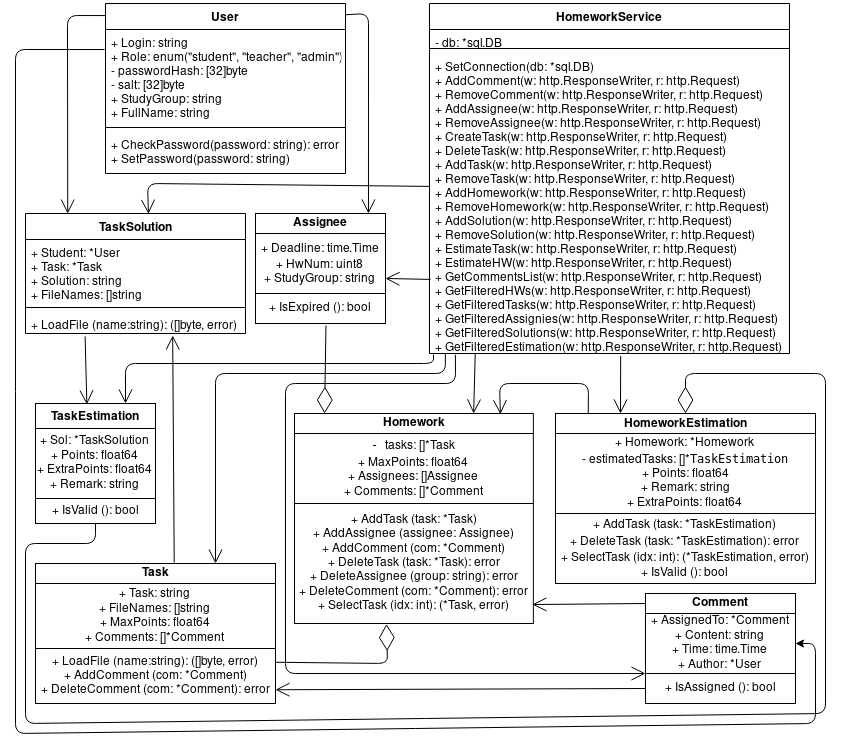

The diagram above was exported from draw.io. Its source (the exported page's mxGraphModel, read from the mxfile embedded in the PNG):
<mxGraphModel dx="2249" dy="742" grid="1" gridSize="10" guides="1" tooltips="1" connect="1" arrows="1" fold="1" page="1" pageScale="1" pageWidth="827" pageHeight="1169" math="0" shadow="0">
  <root>
    <mxCell id="0" />
    <mxCell id="1" parent="0" />
    <mxCell id="7f4O0s0GpCPna5z4eG79-1" value="" style="group" parent="1" vertex="1" connectable="0">
      <mxGeometry x="279" y="450" width="270" height="210" as="geometry" />
    </mxCell>
    <mxCell id="7f4O0s0GpCPna5z4eG79-2" value="&lt;b&gt;Homework&lt;/b&gt;" style="rounded=0;whiteSpace=wrap;html=1;" parent="7f4O0s0GpCPna5z4eG79-1" vertex="1">
      <mxGeometry width="238.84615384615384" height="20" as="geometry" />
    </mxCell>
    <mxCell id="7f4O0s0GpCPna5z4eG79-3" value="&lt;div&gt;&lt;code&gt;&lt;span class=&quot;comment&quot;&gt;&lt;font&gt;- &lt;/font&gt;&lt;font style=&quot;font-family: &amp;#34;helvetica&amp;#34;&quot; face=&quot;Helvetica&quot;&gt;tasks: []*&lt;/font&gt;&lt;/span&gt;&lt;/code&gt;&lt;code style=&quot;font-family: &amp;#34;helvetica&amp;#34;&quot;&gt;&lt;span class=&quot;comment&quot;&gt;&lt;font face=&quot;Helvetica&quot;&gt;Task&lt;/font&gt;&lt;/span&gt;&lt;/code&gt;&lt;/div&gt;&lt;div&gt;&lt;code&gt;&lt;span class=&quot;comment&quot;&gt;&lt;font face=&quot;Helvetica&quot;&gt;+ MaxPoints: float64&lt;br&gt;&lt;/font&gt;&lt;/span&gt;&lt;/code&gt;&lt;/div&gt;&lt;div&gt;+ Assignees: []Assignee&lt;/div&gt;&lt;div&gt;+ Comments: []*Comment&lt;br&gt;&lt;code&gt;&lt;/code&gt;&lt;/div&gt;" style="rounded=0;whiteSpace=wrap;html=1;align=center;verticalAlign=middle;" parent="7f4O0s0GpCPna5z4eG79-1" vertex="1">
      <mxGeometry y="20" width="238.84615384615384" height="70" as="geometry" />
    </mxCell>
    <mxCell id="7f4O0s0GpCPna5z4eG79-4" value="&lt;div&gt;&lt;span&gt;+ AddTask (task: *Task)&lt;/span&gt;&lt;/div&gt;&lt;div&gt;+ AddAssignee (assignee: Assignee)&lt;br&gt;&lt;/div&gt;&lt;div&gt;+ AddComment (com: *Comment)&lt;/div&gt;&lt;div&gt;+ DeleteTask (task: *Task): error&lt;/div&gt;&lt;div&gt;+ DeleteAssignee (group: string): error&lt;/div&gt;&lt;div&gt;+ DeleteComment (com: *Comment): error&lt;/div&gt;&lt;div&gt;+ SelectTask (idx: int): (*Task, error)&lt;br&gt;&lt;/div&gt;" style="rounded=0;whiteSpace=wrap;html=1;" parent="7f4O0s0GpCPna5z4eG79-1" vertex="1">
      <mxGeometry y="90" width="238.84615384615384" height="120" as="geometry" />
    </mxCell>
    <mxCell id="7f4O0s0GpCPna5z4eG79-5" value="" style="group" parent="1" vertex="1" connectable="0">
      <mxGeometry x="20" y="600" width="240" height="140" as="geometry" />
    </mxCell>
    <mxCell id="7f4O0s0GpCPna5z4eG79-6" value="&lt;b&gt;Task&lt;/b&gt;" style="rounded=0;whiteSpace=wrap;html=1;" parent="7f4O0s0GpCPna5z4eG79-5" vertex="1">
      <mxGeometry width="240" height="20" as="geometry" />
    </mxCell>
    <mxCell id="7f4O0s0GpCPna5z4eG79-7" value="&lt;div&gt;+ Task: string&lt;/div&gt;&lt;div&gt;+ FileNames: []string&lt;br&gt;&lt;/div&gt;&lt;div&gt;+ MaxPoints: float64&lt;br&gt;&lt;/div&gt;&lt;div&gt;+ Comments: []*Comment &lt;br&gt;&lt;/div&gt;" style="rounded=0;whiteSpace=wrap;html=1;" parent="7f4O0s0GpCPna5z4eG79-5" vertex="1">
      <mxGeometry y="20" width="240" height="65" as="geometry" />
    </mxCell>
    <mxCell id="7f4O0s0GpCPna5z4eG79-8" value="&lt;div&gt;+ LoadFile (name:string): ([]byte, error)&lt;/div&gt;&lt;div&gt;+ AddComment (com: *Comment)&lt;/div&gt;&lt;div&gt;+ DeleteComment (com: *Comment): error&lt;/div&gt;" style="rounded=0;whiteSpace=wrap;html=1;" parent="7f4O0s0GpCPna5z4eG79-5" vertex="1">
      <mxGeometry y="85" width="240" height="55" as="geometry" />
    </mxCell>
    <mxCell id="7f4O0s0GpCPna5z4eG79-9" value="" style="group;fontFamily=Helvetica;" parent="1" vertex="1" connectable="0">
      <mxGeometry x="240" y="250" width="130" height="110" as="geometry" />
    </mxCell>
    <mxCell id="7f4O0s0GpCPna5z4eG79-10" value="&lt;b&gt;Assignee&lt;/b&gt;" style="rounded=0;whiteSpace=wrap;html=1;" parent="7f4O0s0GpCPna5z4eG79-9" vertex="1">
      <mxGeometry width="130" height="20" as="geometry" />
    </mxCell>
    <mxCell id="7f4O0s0GpCPna5z4eG79-11" value="&lt;div&gt;&lt;code&gt;&lt;span class=&quot;comment&quot;&gt;&lt;font face=&quot;Helvetica&quot;&gt;+ Deadline: time.Time&lt;br&gt;&lt;/font&gt;&lt;/span&gt;&lt;/code&gt;&lt;/div&gt;&lt;div&gt;&lt;div&gt;&lt;code&gt;&lt;span class=&quot;comment&quot;&gt;&lt;font face=&quot;Helvetica&quot;&gt;+ HwNum: uint8&lt;/font&gt;&lt;/span&gt;&lt;/code&gt;&lt;/div&gt;&lt;code&gt;&lt;font face=&quot;Helvetica&quot;&gt;&lt;span class=&quot;comment&quot;&gt;&lt;/span&gt;&lt;/font&gt;&lt;/code&gt;&lt;/div&gt;&lt;div&gt;+ StudyGroup: string&lt;/div&gt;" style="rounded=0;whiteSpace=wrap;html=1;" parent="7f4O0s0GpCPna5z4eG79-9" vertex="1">
      <mxGeometry y="20" width="130" height="60" as="geometry" />
    </mxCell>
    <mxCell id="7f4O0s0GpCPna5z4eG79-12" value="&lt;div&gt;+ IsExpired (): bool&lt;/div&gt;" style="rounded=0;whiteSpace=wrap;html=1;" parent="7f4O0s0GpCPna5z4eG79-9" vertex="1">
      <mxGeometry y="80" width="130" height="30" as="geometry" />
    </mxCell>
    <mxCell id="7f4O0s0GpCPna5z4eG79-36" value="HomeworkService" style="swimlane;fontStyle=1;align=center;verticalAlign=top;childLayout=stackLayout;horizontal=1;startSize=26;horizontalStack=0;resizeParent=1;resizeParentMax=0;resizeLast=0;collapsible=1;marginBottom=0;" parent="1" vertex="1">
      <mxGeometry x="414" y="40" width="360" height="350" as="geometry" />
    </mxCell>
    <mxCell id="7f4O0s0GpCPna5z4eG79-37" value="- db: *sql.DB" style="text;strokeColor=none;fillColor=none;align=left;verticalAlign=top;spacingLeft=4;spacingRight=4;overflow=hidden;rotatable=0;points=[[0,0.5],[1,0.5]];portConstraint=eastwest;" parent="7f4O0s0GpCPna5z4eG79-36" vertex="1">
      <mxGeometry y="26" width="360" height="14" as="geometry" />
    </mxCell>
    <mxCell id="7f4O0s0GpCPna5z4eG79-38" value="" style="line;strokeWidth=1;fillColor=none;align=left;verticalAlign=middle;spacingTop=-1;spacingLeft=3;spacingRight=3;rotatable=0;labelPosition=right;points=[];portConstraint=eastwest;" parent="7f4O0s0GpCPna5z4eG79-36" vertex="1">
      <mxGeometry y="40" width="360" height="10" as="geometry" />
    </mxCell>
    <mxCell id="7f4O0s0GpCPna5z4eG79-39" value="+ SetConnection(db: *sql.DB)&#10;+ AddComment(w: http.ResponseWriter, r: http.Request)&#10;+ RemoveComment(w: http.ResponseWriter, r: http.Request)&#10;+ AddAssignee(w: http.ResponseWriter, r: http.Request)&#10;+ RemoveAssignee(w: http.ResponseWriter, r: http.Request)&#10;+ CreateTask(w: http.ResponseWriter, r: http.Request)&#10;+ DeleteTask(w: http.ResponseWriter, r: http.Request)&#10;+ AddTask(w: http.ResponseWriter, r: http.Request)&#10;+ RemoveTask(w: http.ResponseWriter, r: http.Request)&#10;+ AddHomework(w: http.ResponseWriter, r: http.Request)&#10;+ RemoveHomework(w: http.ResponseWriter, r: http.Request)&#10;+ AddSolution(w: http.ResponseWriter, r: http.Request)&#10;+ RemoveSolution(w: http.ResponseWriter, r: http.Request)&#10;+ EstimateTask(w: http.ResponseWriter, r: http.Request)&#10;+ EstimateHW(w: http.ResponseWriter, r: http.Request)&#10;+ GetCommentsList(w: http.ResponseWriter, r: http.Request)&#10;+ GetFilteredHWs(w: http.ResponseWriter, r: http.Request)&#10;+ GetFilteredTasks(w: http.ResponseWriter, r: http.Request)&#10;+ GetFilteredAssignies(w: http.ResponseWriter, r: http.Request)&#10;+ GetFilteredSolutions(w: http.ResponseWriter, r: http.Request)&#10;+ GetFilteredEstimation(w: http.ResponseWriter, r: http.Request)&#10;&#10;&#10;" style="text;strokeColor=none;fillColor=none;align=left;verticalAlign=top;spacingLeft=4;spacingRight=4;overflow=hidden;rotatable=0;points=[[0,0.5],[1,0.5]];portConstraint=eastwest;" parent="7f4O0s0GpCPna5z4eG79-36" vertex="1">
      <mxGeometry y="50" width="360" height="300" as="geometry" />
    </mxCell>
    <mxCell id="7f4O0s0GpCPna5z4eG79-44" value="User" style="swimlane;fontStyle=1;align=center;verticalAlign=top;childLayout=stackLayout;horizontal=1;startSize=26;horizontalStack=0;resizeParent=1;resizeParentMax=0;resizeLast=0;collapsible=1;marginBottom=0;" parent="1" vertex="1">
      <mxGeometry x="90" y="40" width="240" height="170" as="geometry" />
    </mxCell>
    <mxCell id="7f4O0s0GpCPna5z4eG79-45" value="+ Login: string&#10;+ Role: enum(&quot;student&quot;, &quot;teacher&quot;, &quot;admin&quot;)&#10;- passwordHash: [32]byte&#10;- salt: [32]byte&#10;+ StudyGroup: string&#10;+ FullName: string&#10;" style="text;strokeColor=none;fillColor=none;align=left;verticalAlign=top;spacingLeft=4;spacingRight=4;overflow=hidden;rotatable=0;points=[[0,0.5],[1,0.5]];portConstraint=eastwest;" parent="7f4O0s0GpCPna5z4eG79-44" vertex="1">
      <mxGeometry y="26" width="240" height="94" as="geometry" />
    </mxCell>
    <mxCell id="7f4O0s0GpCPna5z4eG79-46" value="" style="line;strokeWidth=1;fillColor=none;align=left;verticalAlign=middle;spacingTop=-1;spacingLeft=3;spacingRight=3;rotatable=0;labelPosition=right;points=[];portConstraint=eastwest;" parent="7f4O0s0GpCPna5z4eG79-44" vertex="1">
      <mxGeometry y="120" width="240" height="8" as="geometry" />
    </mxCell>
    <mxCell id="7f4O0s0GpCPna5z4eG79-47" value="+ CheckPassword(password: string): error&#10;+ SetPassword(password: string)" style="text;strokeColor=none;fillColor=none;align=left;verticalAlign=top;spacingLeft=4;spacingRight=4;overflow=hidden;rotatable=0;points=[[0,0.5],[1,0.5]];portConstraint=eastwest;" parent="7f4O0s0GpCPna5z4eG79-44" vertex="1">
      <mxGeometry y="128" width="240" height="42" as="geometry" />
    </mxCell>
    <mxCell id="7f4O0s0GpCPna5z4eG79-13" value="" style="group" parent="1" vertex="1" connectable="0">
      <mxGeometry x="630" y="650" width="150" height="90" as="geometry" />
    </mxCell>
    <mxCell id="7f4O0s0GpCPna5z4eG79-15" value="&lt;div&gt;+ AssignedTo: *Comment&lt;br&gt;&lt;/div&gt;&lt;div&gt;+ Content: string&lt;/div&gt;&lt;div&gt;+ Time: time.Time&lt;/div&gt;&lt;div&gt;+ Author: *User&lt;br&gt;&lt;/div&gt;" style="rounded=0;whiteSpace=wrap;html=1;" parent="7f4O0s0GpCPna5z4eG79-13" vertex="1">
      <mxGeometry width="150" height="60" as="geometry" />
    </mxCell>
    <mxCell id="7f4O0s0GpCPna5z4eG79-16" value="+ IsAssigned (): bool" style="rounded=0;whiteSpace=wrap;html=1;" parent="7f4O0s0GpCPna5z4eG79-13" vertex="1">
      <mxGeometry y="60" width="150" height="30" as="geometry" />
    </mxCell>
    <mxCell id="7f4O0s0GpCPna5z4eG79-17" value="" style="group" parent="1" vertex="1" connectable="0">
      <mxGeometry x="540" y="450" width="260" height="170" as="geometry" />
    </mxCell>
    <mxCell id="7f4O0s0GpCPna5z4eG79-18" value="&lt;b&gt;&lt;code&gt;&lt;font face=&quot;Helvetica&quot;&gt;HomeworkEstimation&lt;/font&gt;&lt;/code&gt;&lt;/b&gt;" style="rounded=0;whiteSpace=wrap;html=1;" parent="7f4O0s0GpCPna5z4eG79-17" vertex="1">
      <mxGeometry width="260" height="20" as="geometry" />
    </mxCell>
    <mxCell id="7f4O0s0GpCPna5z4eG79-19" value="&lt;div&gt;+ Homework: *Homework&lt;br&gt;&lt;/div&gt;&lt;div&gt;- estimatedTasks: []*&lt;code&gt;TaskEstimation&lt;/code&gt;&lt;code&gt;&lt;/code&gt;&lt;/div&gt;&lt;div&gt;+ Points: float64&lt;/div&gt;&lt;div&gt;+ Remark: string&lt;/div&gt;&lt;div&gt;+ ExtraPoints: float64&lt;br&gt;&lt;/div&gt;" style="rounded=0;whiteSpace=wrap;html=1;" parent="7f4O0s0GpCPna5z4eG79-17" vertex="1">
      <mxGeometry y="20" width="260" height="80" as="geometry" />
    </mxCell>
    <mxCell id="7f4O0s0GpCPna5z4eG79-20" value="+ AddTask (task: *&lt;code&gt;&lt;font face=&quot;Helvetica&quot;&gt;TaskEstimation&lt;/font&gt;&lt;/code&gt;&lt;font face=&quot;Helvetica&quot;&gt;)&lt;/font&gt;&lt;div&gt;+ DeleteTask (task: &lt;code&gt;&lt;font face=&quot;Helvetica&quot;&gt;*TaskEstimation&lt;/font&gt;&lt;/code&gt;&lt;font face=&quot;Helvetica&quot;&gt;): error&lt;/font&gt;&lt;/div&gt;&lt;div&gt;+ SelectTask (idx: int): (&lt;code&gt;&lt;font face=&quot;Helvetica&quot;&gt;*TaskEstimation&lt;/font&gt;&lt;/code&gt;&lt;font face=&quot;Helvetica&quot;&gt;&lt;code&gt;&lt;/code&gt;, error)&lt;br&gt;&lt;/font&gt;&lt;/div&gt;&lt;div&gt;+ IsValid (): bool&lt;br&gt;&lt;/div&gt;" style="rounded=0;whiteSpace=wrap;html=1;" parent="7f4O0s0GpCPna5z4eG79-17" vertex="1">
      <mxGeometry y="100" width="260" height="70" as="geometry" />
    </mxCell>
    <mxCell id="7f4O0s0GpCPna5z4eG79-21" value="" style="group" parent="1" vertex="1" connectable="0">
      <mxGeometry x="20" y="440" width="120" height="120" as="geometry" />
    </mxCell>
    <mxCell id="7f4O0s0GpCPna5z4eG79-22" value="&lt;b&gt;&lt;code&gt;&lt;font face=&quot;Helvetica&quot;&gt;TaskEstimation&lt;/font&gt;&lt;/code&gt;&lt;/b&gt;" style="rounded=0;whiteSpace=wrap;html=1;" parent="7f4O0s0GpCPna5z4eG79-21" vertex="1">
      <mxGeometry width="120" height="25" as="geometry" />
    </mxCell>
    <mxCell id="7f4O0s0GpCPna5z4eG79-23" value="&lt;div&gt;+ Sol: *TaskSolution&lt;br&gt;&lt;/div&gt;&lt;div&gt;+ Points: float64&lt;/div&gt;&lt;div&gt;+ ExtraPoints: float64&lt;br&gt;&lt;/div&gt;&lt;div&gt;+ Remark: string&lt;br&gt;&lt;/div&gt;" style="rounded=0;whiteSpace=wrap;html=1;" parent="7f4O0s0GpCPna5z4eG79-21" vertex="1">
      <mxGeometry y="25" width="120" height="70" as="geometry" />
    </mxCell>
    <mxCell id="7f4O0s0GpCPna5z4eG79-24" value="+ IsValid (): bool" style="rounded=0;whiteSpace=wrap;html=1;" parent="7f4O0s0GpCPna5z4eG79-21" vertex="1">
      <mxGeometry y="95" width="120" height="25" as="geometry" />
    </mxCell>
    <mxCell id="7f4O0s0GpCPna5z4eG79-64" value="" style="endArrow=open;endFill=1;endSize=12;html=1;exitX=0;exitY=0.5;exitDx=0;exitDy=0;entryX=1;entryY=0.75;entryDx=0;entryDy=0;" parent="1" source="7f4O0s0GpCPna5z4eG79-16" target="7f4O0s0GpCPna5z4eG79-8" edge="1">
      <mxGeometry width="160" relative="1" as="geometry">
        <mxPoint x="230" y="390" as="sourcePoint" />
        <mxPoint x="390" y="390" as="targetPoint" />
      </mxGeometry>
    </mxCell>
    <mxCell id="7f4O0s0GpCPna5z4eG79-65" value="" style="endArrow=open;endFill=1;endSize=12;html=1;exitX=0;exitY=0.5;exitDx=0;exitDy=0;entryX=0.996;entryY=0.842;entryDx=0;entryDy=0;entryPerimeter=0;" parent="1" source="7f4O0s0GpCPna5z4eG79-14" edge="1" target="7f4O0s0GpCPna5z4eG79-4">
      <mxGeometry width="160" relative="1" as="geometry">
        <mxPoint x="230" y="470" as="sourcePoint" />
        <mxPoint x="540" y="640" as="targetPoint" />
        <Array as="points" />
      </mxGeometry>
    </mxCell>
    <mxCell id="7f4O0s0GpCPna5z4eG79-66" value="" style="endArrow=diamondThin;endFill=0;endSize=24;html=1;entryX=0.126;entryY=0;entryDx=0;entryDy=0;entryPerimeter=0;exitX=0.542;exitY=1.067;exitDx=0;exitDy=0;exitPerimeter=0;" parent="1" target="7f4O0s0GpCPna5z4eG79-2" edge="1" source="7f4O0s0GpCPna5z4eG79-12">
      <mxGeometry width="160" relative="1" as="geometry">
        <mxPoint x="309" y="381" as="sourcePoint" />
        <mxPoint x="390" y="470" as="targetPoint" />
      </mxGeometry>
    </mxCell>
    <mxCell id="7f4O0s0GpCPna5z4eG79-67" value="" style="endArrow=open;endFill=1;endSize=12;html=1;exitX=0.126;exitY=0.038;exitDx=0;exitDy=0;exitPerimeter=0;entryX=0.862;entryY=0.033;entryDx=0;entryDy=0;entryPerimeter=0;" parent="1" source="7f4O0s0GpCPna5z4eG79-18" target="7f4O0s0GpCPna5z4eG79-2" edge="1">
      <mxGeometry width="160" relative="1" as="geometry">
        <mxPoint x="230" y="450" as="sourcePoint" />
        <mxPoint x="500" y="420" as="targetPoint" />
        <Array as="points">
          <mxPoint x="573" y="420" />
          <mxPoint x="484" y="420" />
        </Array>
      </mxGeometry>
    </mxCell>
    <mxCell id="7f4O0s0GpCPna5z4eG79-68" value="" style="endArrow=diamondThin;endFill=0;endSize=24;html=1;entryX=0.5;entryY=0;entryDx=0;entryDy=0;exitX=0.5;exitY=1;exitDx=0;exitDy=0;" parent="1" source="7f4O0s0GpCPna5z4eG79-24" target="7f4O0s0GpCPna5z4eG79-18" edge="1">
      <mxGeometry width="160" relative="1" as="geometry">
        <mxPoint x="410" y="400" as="sourcePoint" />
        <mxPoint x="170" y="470" as="targetPoint" />
        <Array as="points">
          <mxPoint x="80" y="560" />
          <mxPoint x="80" y="580" />
          <mxPoint x="10" y="580" />
          <mxPoint x="10" y="760" />
          <mxPoint x="810" y="750" />
          <mxPoint x="810" y="410" />
          <mxPoint x="670" y="410" />
        </Array>
      </mxGeometry>
    </mxCell>
    <mxCell id="7f4O0s0GpCPna5z4eG79-72" value="" style="endArrow=open;endFill=1;endSize=12;html=1;entryX=0.669;entryY=1.091;entryDx=0;entryDy=0;entryPerimeter=0;exitX=0.578;exitY=-0.05;exitDx=0;exitDy=0;exitPerimeter=0;" parent="1" source="7f4O0s0GpCPna5z4eG79-6" target="7f4O0s0GpCPna5z4eG79-52" edge="1">
      <mxGeometry width="160" relative="1" as="geometry">
        <mxPoint x="180" y="570" as="sourcePoint" />
        <mxPoint x="390" y="450" as="targetPoint" />
      </mxGeometry>
    </mxCell>
    <mxCell id="7f4O0s0GpCPna5z4eG79-73" value="" style="endArrow=diamondThin;endFill=0;endSize=24;html=1;entryX=0.385;entryY=1.005;entryDx=0;entryDy=0;exitX=1;exitY=0.25;exitDx=0;exitDy=0;entryPerimeter=0;" parent="1" source="7f4O0s0GpCPna5z4eG79-8" target="7f4O0s0GpCPna5z4eG79-4" edge="1">
      <mxGeometry width="160" relative="1" as="geometry">
        <mxPoint x="230" y="450" as="sourcePoint" />
        <mxPoint x="390" y="450" as="targetPoint" />
        <Array as="points">
          <mxPoint x="372" y="700" />
        </Array>
      </mxGeometry>
    </mxCell>
    <mxCell id="7f4O0s0GpCPna5z4eG79-75" value="" style="endArrow=open;endFill=1;endSize=12;html=1;entryX=0.428;entryY=0.038;entryDx=0;entryDy=0;entryPerimeter=0;exitX=0.271;exitY=1.129;exitDx=0;exitDy=0;exitPerimeter=0;" parent="1" source="7f4O0s0GpCPna5z4eG79-52" target="7f4O0s0GpCPna5z4eG79-22" edge="1">
      <mxGeometry width="160" relative="1" as="geometry">
        <mxPoint x="50" y="390" as="sourcePoint" />
        <mxPoint x="390" y="450" as="targetPoint" />
      </mxGeometry>
    </mxCell>
    <mxCell id="7f4O0s0GpCPna5z4eG79-76" value="" style="endArrow=open;endFill=1;endSize=12;html=1;exitX=1.002;exitY=0.066;exitDx=0;exitDy=0;exitPerimeter=0;entryX=0.869;entryY=0;entryDx=0;entryDy=0;entryPerimeter=0;" parent="1" source="7f4O0s0GpCPna5z4eG79-44" target="7f4O0s0GpCPna5z4eG79-10" edge="1">
      <mxGeometry width="160" relative="1" as="geometry">
        <mxPoint x="370" y="167" as="sourcePoint" />
        <mxPoint x="370" y="230" as="targetPoint" />
        <Array as="points">
          <mxPoint x="353" y="50" />
        </Array>
      </mxGeometry>
    </mxCell>
    <mxCell id="7f4O0s0GpCPna5z4eG79-77" value="" style="endArrow=open;endFill=1;endSize=12;html=1;exitX=0.002;exitY=0.071;exitDx=0;exitDy=0;exitPerimeter=0;entryX=0.192;entryY=0.001;entryDx=0;entryDy=0;entryPerimeter=0;" parent="1" source="7f4O0s0GpCPna5z4eG79-44" target="7f4O0s0GpCPna5z4eG79-49" edge="1">
      <mxGeometry width="160" relative="1" as="geometry">
        <mxPoint x="230" y="240" as="sourcePoint" />
        <mxPoint x="40" y="230" as="targetPoint" />
        <Array as="points">
          <mxPoint x="52" y="52" />
        </Array>
      </mxGeometry>
    </mxCell>
    <mxCell id="7f4O0s0GpCPna5z4eG79-78" value="" style="endArrow=open;endFill=1;endSize=12;html=1;exitX=0.531;exitY=1.008;exitDx=0;exitDy=0;exitPerimeter=0;entryX=0.25;entryY=0;entryDx=0;entryDy=0;" parent="1" source="7f4O0s0GpCPna5z4eG79-39" target="7f4O0s0GpCPna5z4eG79-18" edge="1">
      <mxGeometry width="160" relative="1" as="geometry">
        <mxPoint x="230" y="480" as="sourcePoint" />
        <mxPoint x="390" y="480" as="targetPoint" />
      </mxGeometry>
    </mxCell>
    <mxCell id="7f4O0s0GpCPna5z4eG79-79" value="" style="endArrow=open;endFill=1;endSize=12;html=1;entryX=0.75;entryY=0;entryDx=0;entryDy=0;exitX=0.127;exitY=1.001;exitDx=0;exitDy=0;exitPerimeter=0;" parent="1" source="7f4O0s0GpCPna5z4eG79-39" target="7f4O0s0GpCPna5z4eG79-2" edge="1">
      <mxGeometry width="160" relative="1" as="geometry">
        <mxPoint x="490" y="410" as="sourcePoint" />
        <mxPoint x="390" y="480" as="targetPoint" />
      </mxGeometry>
    </mxCell>
    <mxCell id="7f4O0s0GpCPna5z4eG79-80" value="" style="endArrow=open;endFill=1;endSize=12;html=1;entryX=1;entryY=0.75;entryDx=0;entryDy=0;exitX=0.003;exitY=0.753;exitDx=0;exitDy=0;exitPerimeter=0;" parent="1" source="7f4O0s0GpCPna5z4eG79-39" target="7f4O0s0GpCPna5z4eG79-11" edge="1">
      <mxGeometry width="160" relative="1" as="geometry">
        <mxPoint x="400" y="340" as="sourcePoint" />
        <mxPoint x="380" y="350" as="targetPoint" />
      </mxGeometry>
    </mxCell>
    <mxCell id="7f4O0s0GpCPna5z4eG79-81" value="" style="endArrow=open;endFill=1;endSize=12;html=1;exitX=0.002;exitY=0.443;exitDx=0;exitDy=0;exitPerimeter=0;entryX=0.559;entryY=0.003;entryDx=0;entryDy=0;entryPerimeter=0;" parent="1" source="7f4O0s0GpCPna5z4eG79-39" target="7f4O0s0GpCPna5z4eG79-49" edge="1">
      <mxGeometry width="160" relative="1" as="geometry">
        <mxPoint x="380" y="220" as="sourcePoint" />
        <mxPoint x="180" y="230" as="targetPoint" />
        <Array as="points">
          <mxPoint x="132" y="220" />
        </Array>
      </mxGeometry>
    </mxCell>
    <mxCell id="7f4O0s0GpCPna5z4eG79-82" value="" style="endArrow=open;endFill=1;endSize=12;html=1;exitX=0.011;exitY=1.004;exitDx=0;exitDy=0;exitPerimeter=0;entryX=0.75;entryY=0;entryDx=0;entryDy=0;" parent="1" source="7f4O0s0GpCPna5z4eG79-39" target="7f4O0s0GpCPna5z4eG79-22" edge="1">
      <mxGeometry width="160" relative="1" as="geometry">
        <mxPoint x="230" y="480" as="sourcePoint" />
        <mxPoint x="390" y="480" as="targetPoint" />
        <Array as="points">
          <mxPoint x="418" y="400" />
          <mxPoint x="110" y="400" />
        </Array>
      </mxGeometry>
    </mxCell>
    <mxCell id="7f4O0s0GpCPna5z4eG79-83" value="" style="endArrow=open;endFill=1;endSize=12;html=1;exitX=0.044;exitY=1;exitDx=0;exitDy=0;exitPerimeter=0;entryX=0.75;entryY=0;entryDx=0;entryDy=0;" parent="1" source="7f4O0s0GpCPna5z4eG79-39" target="7f4O0s0GpCPna5z4eG79-6" edge="1">
      <mxGeometry width="160" relative="1" as="geometry">
        <mxPoint x="230" y="390" as="sourcePoint" />
        <mxPoint x="210" y="570" as="targetPoint" />
        <Array as="points">
          <mxPoint x="430" y="410" />
          <mxPoint x="200" y="410" />
        </Array>
      </mxGeometry>
    </mxCell>
    <mxCell id="7f4O0s0GpCPna5z4eG79-84" value="" style="endArrow=open;endFill=1;endSize=12;html=1;exitX=0.072;exitY=1.004;exitDx=0;exitDy=0;exitPerimeter=0;entryX=0;entryY=1;entryDx=0;entryDy=0;" parent="1" source="7f4O0s0GpCPna5z4eG79-39" target="7f4O0s0GpCPna5z4eG79-15" edge="1">
      <mxGeometry width="160" relative="1" as="geometry">
        <mxPoint x="230" y="390" as="sourcePoint" />
        <mxPoint x="200" y="570" as="targetPoint" />
        <Array as="points">
          <mxPoint x="440" y="420" />
          <mxPoint x="270" y="420" />
          <mxPoint x="270" y="710" />
        </Array>
      </mxGeometry>
    </mxCell>
    <mxCell id="7f4O0s0GpCPna5z4eG79-49" value="TaskSolution" style="swimlane;fontStyle=1;align=center;verticalAlign=top;childLayout=stackLayout;horizontal=1;startSize=26;horizontalStack=0;resizeParent=1;resizeParentMax=0;resizeLast=0;collapsible=1;marginBottom=0;" parent="1" vertex="1">
      <mxGeometry x="10" y="250" width="220" height="120" as="geometry" />
    </mxCell>
    <mxCell id="7f4O0s0GpCPna5z4eG79-50" value="+ Student: *User&#10;+ Task: *Task&#10;+ Solution: string&#10;+ FileNames: []string" style="text;strokeColor=none;fillColor=none;align=left;verticalAlign=top;spacingLeft=4;spacingRight=4;overflow=hidden;rotatable=0;points=[[0,0.5],[1,0.5]];portConstraint=eastwest;" parent="7f4O0s0GpCPna5z4eG79-49" vertex="1">
      <mxGeometry y="26" width="220" height="64" as="geometry" />
    </mxCell>
    <mxCell id="7f4O0s0GpCPna5z4eG79-51" value="" style="line;strokeWidth=1;fillColor=none;align=left;verticalAlign=middle;spacingTop=-1;spacingLeft=3;spacingRight=3;rotatable=0;labelPosition=right;points=[];portConstraint=eastwest;" parent="7f4O0s0GpCPna5z4eG79-49" vertex="1">
      <mxGeometry y="90" width="220" height="8" as="geometry" />
    </mxCell>
    <mxCell id="7f4O0s0GpCPna5z4eG79-52" value="+ LoadFile (name:string): ([]byte, error)" style="text;strokeColor=none;fillColor=none;align=left;verticalAlign=top;spacingLeft=4;spacingRight=4;overflow=hidden;rotatable=0;points=[[0,0.5],[1,0.5]];portConstraint=eastwest;" parent="7f4O0s0GpCPna5z4eG79-49" vertex="1">
      <mxGeometry y="98" width="220" height="22" as="geometry" />
    </mxCell>
    <mxCell id="7f4O0s0GpCPna5z4eG79-14" value="&lt;b&gt;Comment&lt;/b&gt;" style="rounded=0;whiteSpace=wrap;html=1;" parent="1" vertex="1">
      <mxGeometry x="630" y="630" width="150" height="20" as="geometry" />
    </mxCell>
    <mxCell id="3ECo5inGtloWxShN0f6J-4" value="" style="endArrow=classic;html=1;exitX=-0.004;exitY=0.213;exitDx=0;exitDy=0;exitPerimeter=0;entryX=1;entryY=0.5;entryDx=0;entryDy=0;" edge="1" parent="1" source="7f4O0s0GpCPna5z4eG79-45" target="7f4O0s0GpCPna5z4eG79-15">
      <mxGeometry width="50" height="50" relative="1" as="geometry">
        <mxPoint x="370" y="470" as="sourcePoint" />
        <mxPoint x="530" y="800" as="targetPoint" />
        <Array as="points">
          <mxPoint y="86" />
          <mxPoint y="770" />
          <mxPoint x="800" y="760" />
          <mxPoint x="800" y="680" />
        </Array>
      </mxGeometry>
    </mxCell>
  </root>
</mxGraphModel>